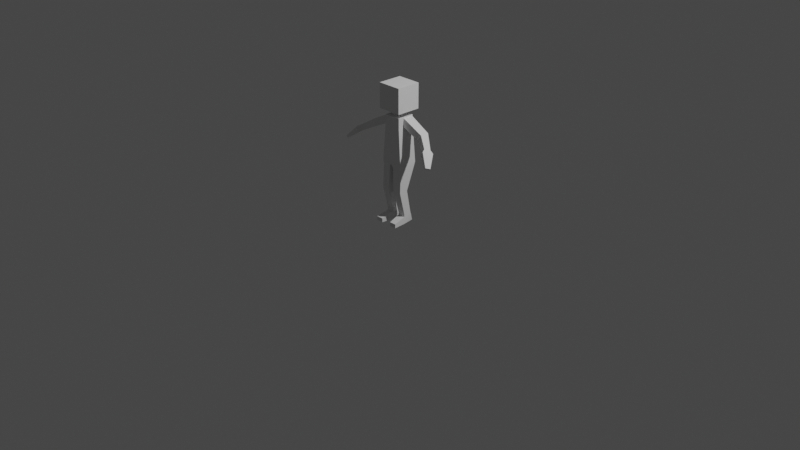 # Source: juggler.blend  (saved by Blender 2.82.7; exported with 4.5.12 LTS)
import bpy
from mathutils import Matrix  # noqa: F401  (used for matrix-valued properties, if any)

bpy.ops.wm.read_factory_settings(use_empty=True)
scene = bpy.context.scene
scene.name = 'Scene'

# ---- collections
col_collection = bpy.data.collections.new('Collection'); scene.collection.children.link(col_collection)

# ---- materials (node trees are filled in below, after node groups)
mat_default_effect = bpy.data.materials.new('Default-effect')
mat_default_effect.use_backface_culling = True
mat_default_effect.use_transparent_shadow = False

# ---- material node trees
mat_default_effect.use_nodes = True; mat_default_effect.node_tree.nodes.clear()
_N = mat_default_effect.node_tree.nodes; _L = mat_default_effect.node_tree.links
n0 = _N.new('ShaderNodeOutputMaterial'); n0.name = 'Material Output'; n0.location = (1250, 0)
n1 = _N.new('ShaderNodeBsdfPrincipled'); n1.name = 'Principled BSDF'; n1.location = (0, 0)
n1.distribution = 'GGX'
n1.subsurface_method = 'BURLEY'
n1.inputs[2].default_value = 1.0
n1.inputs[3].default_value = 1.45
n1.inputs[13].default_value = 0.0
n1.inputs[27].default_value = (0.0, 0.0, 0.0, 1.0)
n1.inputs[28].default_value = 1.0
n2 = _N.new('ShaderNodeEmission'); n2.name = 'Emission'; n2.location = (0, 1000)
n2.inputs[0].default_value = (0.0, 0.0, 0.0, 1.0)
n3 = _N.new('ShaderNodeAddShader'); n3.name = 'Add Shader'; n3.location = (500, 500)
_L.new(n2.outputs[0], n3.inputs[0])
_L.new(n1.outputs[0], n3.inputs[1])
_L.new(n3.outputs[0], n0.inputs[0])
n0.is_active_output = True

# ---- world
world_world = bpy.data.worlds.new('World'); scene.world = world_world
world_world.use_nodes = True; world_world.node_tree.nodes.clear()
_N = world_world.node_tree.nodes; _L = world_world.node_tree.links
n0 = _N.new('ShaderNodeOutputWorld'); n0.name = 'World Output'; n0.location = (300, 300)
n1 = _N.new('ShaderNodeBackground'); n1.name = 'Background'; n1.location = (10, 300)
n1.inputs[0].default_value = (0.05088, 0.05088, 0.05088, 1.0)
_L.new(n1.outputs[0], n0.inputs[0])
n0.is_active_output = True
world_world.color = (0.05088, 0.05088, 0.05088)
world_world.use_sun_shadow = False
world_world.sun_shadow_jitter_overblur = 0.0

# ---- cameras
cam_camera = bpy.data.cameras.new('Camera')
cam_camera.clip_end = 100.0
cam_camera.ortho_scale = 7.314

# ---- lights
light_light = bpy.data.lights.new('Light', 'POINT')
light_light.transmission_factor = 0.0
light_light.energy = 1000.0
light_light.shadow_soft_size = 0.1
light_light.shadow_maximum_resolution = 0.006
light_light.use_absolute_resolution = True

# ---- meshes
me_proxy = bpy.data.meshes.new('Proxy')
me_proxy.from_pydata([(-0.09163, 0.09163, 1.126), (-0.09163, -0.09163, 1.126), (-0.04203, -0.04203, 1.126), (0.09163, 0.09163, 1.126), (0.04203, 0.04203, 1.126), (0.04203, -0.04203, 1.126), (0.04203, -0.04203, 1.126), (0.04203, 0.04203, 1.126), (0.04203, 0.04203, 1.188), (-0.04203, -0.04203, 1.126), (-0.04203, -0.04203, 1.188), (-0.04203, 0.04203, 1.188), (0.1309, 0.1309, 1.45), (0.1309, -0.1309, 1.45), (0.1309, -0.1309, 1.188), (-0.1309, 0.1309, 1.45), (-0.1309, 0.1309, 1.188), (-0.1309, -0.1309, 1.188), (0.04203, 0.04203, 1.188), (0.1309, 0.1309, 1.188), (0.1309, -0.1309, 1.188), (-0.04203, -0.04203, 1.188), (-0.1309, -0.1309, 1.188), (-0.1309, 0.1309, 1.188), (0.1215, -0.1009, 0.641), (0.1215, 0.1009, 0.641), (0.09366, 0.09366, 1.019), (-0.09366, 0.09366, 1.019), (-0.1215, 0.1009, 0.641), (-0.1215, -0.1009, 0.641), (0.09163, 0.09163, 1.126), (0.09179, 0.08319, 1.117), (0.0935, 0.0849, 1.028), (0.09163, 0.09163, 1.126), (0.09163, -0.09163, 1.126), (0.09179, -0.02619, 1.117), (0.09163, -0.09163, 1.126), (0.09366, -0.09366, 1.019), (0.0935, -0.0279, 1.028), (-0.09163, 0.09163, 1.126), (-0.09179, 0.08319, 1.117), (-0.09179, -0.02619, 1.117), (-0.09163, 0.09163, 1.126), (-0.0935, 0.0849, 1.028), (-0.09366, -0.09366, 1.019), (-0.0935, -0.0279, 1.028), (-0.09163, -0.09163, 1.126), (-0.09179, -0.02619, 1.117), (0.09179, 0.08319, 1.117), (0.09179, -0.02619, 1.117), (0.3237, -0.01772, 1.002), (-0.09179, 0.08319, 1.117), (-0.3237, 0.07471, 1.002), (-0.3237, -0.01772, 1.002), (0.0935, 0.0849, 1.028), (0.2889, 0.07616, 0.9315), (0.2889, -0.01916, 0.9315), (0.4467, -0.03963, 0.8532), (0.4158, -0.09438, 0.8709), (-0.0935, 0.0849, 1.028), (-0.0935, -0.0279, 1.028), (-0.2889, -0.01916, 0.9315), (0.3237, 0.07471, 1.002), (0.2889, 0.07616, 0.9315), (0.0935, 0.0849, 1.028), (0.4757, -0.04046, 0.9047), (0.4467, -0.03963, 0.8532), (-0.4467, -0.03963, 0.8532), (-0.2889, 0.07616, 0.9315), (0.0935, -0.0279, 1.028), (0.2889, -0.01916, 0.9315), (0.3237, -0.01772, 1.002), (0.4458, -0.09356, 0.9219), (-0.3237, -0.01772, 1.002), (-0.2889, -0.01916, 0.9315), (-0.0935, -0.0279, 1.028), (-0.4458, -0.09356, 0.9219), (-0.4158, -0.09438, 0.8709), (-0.0935, 0.0849, 1.028), (-0.2889, 0.07616, 0.9315), (-0.3237, 0.07471, 1.002), (-0.4757, -0.04046, 0.9047), (0.4757, -0.04046, 0.9047), (0.3237, 0.07471, 1.002), (-0.4757, -0.04046, 0.9047), (-0.4458, -0.09356, 0.9219), (0.04203, -0.04203, 1.126), (0.0, -0.04203, 1.126), (0.0, -0.09163, 1.126), (-0.04203, -0.04203, 1.126), (-0.09163, -0.09163, 1.126), (0.0, 0.09163, 1.126), (0.0, 0.04203, 1.126), (0.04203, 0.04203, 1.126), (-0.09163, 0.09163, 1.126), (-0.04203, 0.04203, 1.126), (0.0, -0.04203, 1.188), (0.0, -0.04203, 1.126), (0.04203, -0.04203, 1.126), (-0.04203, -0.04203, 1.188), (-0.04203, -0.04203, 1.126), (0.0, 0.04203, 1.126), (0.0, 0.04203, 1.188), (0.04203, 0.04203, 1.188), (-0.04203, 0.04203, 1.126), (-0.04203, 0.04203, 1.188), (0.0, -0.1309, 1.45), (0.0, -0.1309, 1.188), (0.1309, -0.1309, 1.188), (-0.1309, -0.1309, 1.45), (-0.1309, -0.1309, 1.188), (0.0, 0.1309, 1.188), (0.0, 0.1309, 1.45), (0.1309, 0.1309, 1.45), (-0.1309, 0.1309, 1.188), (-0.1309, 0.1309, 1.45), (0.0, 0.1309, 1.45), (0.0, -0.1309, 1.45), (0.1309, -0.1309, 1.45), (-0.1309, 0.1309, 1.45), (-0.1309, -0.1309, 1.45), (0.0, -0.1309, 1.188), (0.0, -0.04203, 1.188), (0.04203, -0.04203, 1.188), (-0.1309, -0.1309, 1.188), (-0.04203, -0.04203, 1.188), (0.04203, 0.04203, 1.188), (0.0, 0.04203, 1.188), (0.0, 0.1309, 1.188), (-0.04203, 0.04203, 1.188), (-0.1309, 0.1309, 1.188), (0.0, 0.09366, 1.019), (0.0, 0.09163, 1.126), (0.09163, 0.09163, 1.126), (-0.09366, 0.09366, 1.019), (-0.09163, 0.09163, 1.126), (0.0, 0.1009, 0.641), (0.0, 0.09366, 1.019), (0.09366, 0.09366, 1.019), (-0.1215, 0.1009, 0.641), (-0.09366, 0.09366, 1.019), (0.09163, -0.09163, 1.126), (0.0, -0.09163, 1.126), (0.0, -0.09366, 1.019), (-0.09163, -0.09163, 1.126), (-0.09366, -0.09366, 1.019), (0.09366, -0.09366, 1.019), (0.0, -0.1149, 0.641), (-0.1215, -0.1009, 0.641), (0.1199, -0.09173, 0.6044), (0.1199, 0.09122, 0.6044), (0.1215, -0.1009, 0.641), (0.02042, -0.1035, 0.6044), (0.0, 0.1009, 0.641), (0.02042, 0.09122, 0.6044), (0.02042, -0.1035, 0.6044), (0.1215, 0.1009, 0.641), (0.1199, 0.09122, 0.6044), (0.02042, 0.09122, 0.6044), (0.0, 0.1009, 0.641), (0.0, -0.1149, 0.641), (-0.02042, -0.1035, 0.6044), (-0.1199, -0.09173, 0.6044), (-0.02042, -0.1035, 0.6044), (-0.1215, 0.1009, 0.641), (-0.1199, 0.09122, 0.6044), (-0.1215, 0.1009, 0.641), (0.0, 0.1009, 0.641), (-0.02042, 0.09122, 0.6044), (0.1228, -0.1038, 0.3537), (0.121, -0.007941, 0.3542), (0.1197, -0.04222, 0.1029), (0.116, 0.04436, 0.1034), (0.03517, -0.1127, 0.3537), (0.1228, -0.1038, 0.3537), (0.1199, -0.09173, 0.6044), (0.03788, -0.04312, 0.1023), (0.1197, -0.04222, 0.1029), (0.03333, -0.007941, 0.3542), (0.03517, -0.1127, 0.3537), (0.03941, 0.04171, 0.1025), (0.03788, -0.04312, 0.1023), (0.121, -0.007941, 0.3542), (0.03333, -0.007941, 0.3542), (0.116, 0.04436, 0.1034), (0.03941, 0.04171, 0.1025), (-0.03333, -0.007941, 0.3542), (-0.03517, -0.1127, 0.3537), (-0.03788, -0.04312, 0.1023), (-0.02042, 0.09122, 0.6044), (-0.03788, -0.04312, 0.1023), (-0.03517, -0.1127, 0.3537), (-0.1228, -0.1038, 0.3537), (-0.1197, -0.04222, 0.1029), (-0.1228, -0.1038, 0.3537), (-0.121, -0.007941, 0.3542), (-0.1199, -0.09173, 0.6044), (-0.116, 0.04436, 0.1034), (-0.121, -0.007941, 0.3542), (-0.03333, -0.007941, 0.3542), (-0.1199, 0.09122, 0.6044), (0.4458, -0.09356, 0.9219), (0.4662, -0.134, 0.9097), (0.4158, -0.09438, 0.8709), (0.4363, -0.1354, 0.8595), (0.4662, -0.134, 0.9097), (0.4876, -0.04427, 0.8299), (0.4363, -0.1354, 0.8595), (0.516, -0.04567, 0.8811), (-0.516, -0.04567, 0.8811), (-0.4662, -0.134, 0.9097), (-0.4467, -0.03963, 0.8532), (-0.4876, -0.04427, 0.8299), (-0.516, -0.04567, 0.8811), (-0.4158, -0.09438, 0.8709), (-0.4363, -0.1354, 0.8595), (-0.4662, -0.134, 0.9097), (0.5655, -0.195, 0.7936), (0.5895, -0.1524, 0.7799), (0.5484, -0.1925, 0.7745), (0.5655, -0.195, 0.7936), (0.5731, -0.1486, 0.7604), (0.4876, -0.04427, 0.8299), (0.5895, -0.1524, 0.7799), (0.5484, -0.1925, 0.7745), (0.5731, -0.1486, 0.7604), (0.5895, -0.1524, 0.7799), (-0.5895, -0.1524, 0.7799), (-0.5731, -0.1486, 0.7604), (-0.5895, -0.1524, 0.7799), (-0.5484, -0.1925, 0.7745), (-0.5731, -0.1486, 0.7604), (-0.4363, -0.1354, 0.8595), (-0.5655, -0.195, 0.7936), (-0.5895, -0.1524, 0.7799), (-0.5731, -0.1486, 0.7604), (-0.5484, -0.1925, 0.7745), (0.12, -0.04211, 0.07694), (0.03813, -0.04302, 0.07633), (0.03966, 0.05067, 0.07654), (0.03813, -0.04302, 0.07633), (0.1163, 0.05333, 0.07746), (0.03966, 0.05067, 0.07654), (-0.03941, 0.04171, 0.1025), (-0.03813, -0.04302, 0.07633), (-0.1197, -0.04222, 0.1029), (-0.12, -0.04211, 0.07694), (-0.03813, -0.04302, 0.07633), (-0.116, 0.04436, 0.1034), (-0.1163, 0.05333, 0.07746), (-0.12, -0.04211, 0.07694), (-0.03941, 0.04171, 0.1025), (-0.03966, 0.05067, 0.07654), (0.1163, 0.05333, 0.07746), (0.1207, -0.04178, 0.0), (0.06568, 0.08451, 0.0), (0.03889, -0.04269, 0.0), (0.1006, 0.08313, 0.0), (0.06568, 0.08451, 0.0), (0.1207, -0.04178, 0.0), (0.03889, -0.04269, 0.0), (0.06568, 0.08451, 0.0), (-0.03966, 0.05067, 0.07654), (-0.03889, -0.04269, 0.0), (-0.1006, 0.08313, 0.0), (-0.1207, -0.04178, 0.0), (-0.1163, 0.05333, 0.07746), (-0.06568, 0.08451, 0.0), (-0.1207, -0.04178, 0.0), (-0.1006, 0.08313, 0.0), (-0.06568, 0.08451, 0.0), (-0.1322, -0.1779, 0.0), (-0.1315, -0.1779, 0.04236), (0.1315, -0.1779, 0.04236), (0.1322, -0.1779, 0.0), (-0.03889, -0.04269, 0.0), (-0.05839, -0.1779, 0.0), (0.1322, -0.1779, 0.0), (0.05839, -0.1779, 0.0), (-0.05764, -0.1779, 0.04188), (0.05839, -0.1779, 0.0), (0.05764, -0.1779, 0.04188), (-0.12, -0.04211, 0.07694), (-0.1315, -0.1779, 0.04236), (-0.05764, -0.1779, 0.04188), (0.12, -0.04211, 0.07694), (0.03813, -0.04302, 0.07633), (0.05764, -0.1779, 0.04188), (0.05839, -0.1779, 0.0), (0.1322, -0.1779, 0.0), (0.1315, -0.1779, 0.04236), (-0.1315, -0.1779, 0.04236), (-0.1322, -0.1779, 0.0), (-0.05839, -0.1779, 0.0), (-0.04203, 0.04203, 1.126), (-0.09163, 0.09163, 1.126), (-0.04203, -0.04203, 1.126), (0.09163, -0.09163, 1.126), (0.09163, 0.09163, 1.126), (0.04203, -0.04203, 1.126), (0.04203, -0.04203, 1.188), (-0.04203, 0.04203, 1.126), (0.1309, 0.1309, 1.188), (-0.1309, -0.1309, 1.45), (0.04203, -0.04203, 1.188), (0.04203, 0.04203, 1.188), (0.1309, -0.1309, 1.188), (-0.04203, 0.04203, 1.188), (-0.04203, -0.04203, 1.188), (-0.1309, 0.1309, 1.188), (0.09179, 0.08319, 1.117), (0.09163, 0.09163, 1.126), (0.09179, -0.02619, 1.117), (0.09179, -0.02619, 1.117), (-0.09163, -0.09163, 1.126), (-0.09179, 0.08319, 1.117), (-0.09179, -0.02619, 1.117), (0.0935, -0.0279, 1.028), (0.09179, 0.08319, 1.117), (0.09179, -0.02619, 1.117), (-0.09179, -0.02619, 1.117), (-0.09179, 0.08319, 1.117), (0.09163, -0.09163, 1.126), (0.09163, 0.09163, 1.126), (0.04203, -0.04203, 1.188), (0.04203, 0.04203, 1.126), (0.1309, -0.1309, 1.45), (0.0, -0.1309, 1.45), (0.1309, -0.1309, 1.188), (-0.1309, -0.1309, 1.45), (0.0, -0.1309, 1.188), (0.1309, 0.1309, 1.188), (0.1309, 0.1309, 1.45), (0.1309, -0.1309, 1.188), (0.1309, 0.1309, 1.188), (0.09366, 0.09366, 1.019), (0.1215, 0.1009, 0.641), (0.1215, 0.1009, 0.641), (0.0, -0.1149, 0.641), (0.516, -0.04567, 0.8811), (-0.4876, -0.04427, 0.8299), (0.5484, -0.1925, 0.7745), (0.5731, -0.1486, 0.7604), (0.5655, -0.195, 0.7936), (0.5484, -0.1925, 0.7745), (0.5895, -0.1524, 0.7799), (-0.5655, -0.195, 0.7936), (-0.5484, -0.1925, 0.7745), (-0.5655, -0.195, 0.7936), (-0.5895, -0.1524, 0.7799), (-0.5484, -0.1925, 0.7745), (0.12, -0.04211, 0.07694), (0.1006, 0.08313, 0.0), (0.1006, 0.08313, 0.0), (-0.06568, 0.08451, 0.0), (-0.1006, 0.08313, 0.0), (-0.1322, -0.1779, 0.0), (-0.05839, -0.1779, 0.0), (-0.03813, -0.04302, 0.07633), (-0.12, -0.04211, 0.07694), (-0.05764, -0.1779, 0.04188), (0.1315, -0.1779, 0.04236), (0.12, -0.04211, 0.07694), (0.05764, -0.1779, 0.04188), (0.05764, -0.1779, 0.04188), (0.05839, -0.1779, 0.0), (0.1315, -0.1779, 0.04236), (-0.05764, -0.1779, 0.04188), (-0.1315, -0.1779, 0.04236), (-0.05839, -0.1779, 0.0)], [], [(0, 1, 2), (3, 4, 5), (6, 7, 8), (9, 10, 11), (12, 13, 14), (15, 16, 17), (18, 19, 20), (21, 22, 23), (24, 25, 26), (27, 28, 29), (30, 31, 32), (33, 34, 35), (36, 37, 38), (26, 32, 38), (39, 40, 41), (42, 27, 43), (27, 44, 45), (46, 47, 45), (48, 49, 50), (51, 52, 53), (54, 55, 56), (57, 58, 56), (59, 60, 61), (62, 63, 64), (65, 66, 63), (67, 68, 61), (69, 70, 71), (72, 71, 70), (73, 74, 75), (76, 77, 74), (78, 79, 80), (81, 80, 79), (82, 83, 50), (84, 85, 53), (86, 87, 88), (89, 90, 88), (91, 92, 93), (91, 94, 95), (96, 97, 98), (99, 100, 97), (101, 102, 103), (104, 105, 102), (106, 107, 108), (109, 110, 107), (111, 112, 113), (114, 115, 112), (116, 117, 118), (119, 120, 117), (121, 122, 123), (121, 124, 125), (126, 127, 128), (129, 130, 128), (131, 132, 133), (131, 134, 135), (136, 137, 138), (136, 139, 140), (141, 142, 143), (144, 145, 143), (146, 143, 147), (145, 148, 147), (24, 149, 150), (151, 147, 152), (153, 154, 155), (156, 157, 158), (159, 160, 161), (148, 162, 163), (29, 164, 165), (166, 167, 168), (149, 169, 170), (171, 172, 170), (173, 174, 175), (176, 177, 174), (178, 179, 155), (178, 180, 181), (157, 182, 183), (184, 185, 183), (186, 187, 188), (186, 189, 161), (190, 191, 192), (191, 163, 162), (193, 194, 195), (196, 165, 195), (197, 198, 199), (200, 168, 199), (82, 201, 202), (203, 204, 205), (57, 206, 207), (66, 65, 208), (84, 209, 210), (211, 212, 213), (67, 214, 215), (77, 76, 216), (202, 217, 218), (204, 219, 220), (207, 206, 221), (222, 208, 223), (224, 225, 226), (210, 209, 227), (212, 228, 229), (215, 230, 231), (232, 216, 233), (234, 235, 236), (172, 171, 237), (177, 176, 238), (180, 239, 240), (184, 241, 242), (243, 188, 244), (245, 246, 247), (248, 249, 250), (197, 251, 252), (253, 237, 254), (239, 255, 256), (241, 257, 258), (259, 260, 261), (262, 244, 263), (249, 264, 265), (266, 252, 267), (268, 269, 270), (265, 271, 272), (273, 274, 254), (268, 275, 276), (259, 277, 278), (263, 244, 279), (256, 280, 281), (282, 283, 284), (285, 286, 287), (288, 289, 290), (291, 292, 293), (294, 295, 296), (297, 298, 299), (300, 6, 8), (301, 9, 11), (302, 12, 14), (303, 15, 17), (304, 305, 306), (307, 308, 309), (37, 24, 26), (44, 27, 29), (26, 30, 32), (310, 311, 312), (313, 36, 38), (37, 26, 38), (314, 39, 41), (315, 42, 43), (43, 27, 45), (44, 46, 45), (83, 48, 50), (316, 51, 53), (317, 54, 56), (55, 57, 56), (68, 59, 61), (318, 62, 64), (62, 65, 63), (214, 67, 61), (319, 69, 71), (203, 72, 70), (320, 73, 75), (73, 76, 74), (321, 78, 80), (211, 81, 79), (201, 82, 50), (52, 84, 53), (322, 86, 88), (87, 89, 88), (323, 91, 93), (92, 91, 95), (324, 96, 98), (96, 99, 97), (325, 101, 103), (101, 104, 102), (326, 327, 328), (327, 329, 330), (331, 111, 113), (111, 114, 112), (332, 116, 118), (116, 119, 117), (333, 121, 123), (122, 121, 125), (334, 126, 128), (127, 129, 128), (335, 131, 133), (132, 131, 135), (336, 136, 138), (137, 136, 140), (146, 141, 143), (142, 144, 143), (151, 146, 147), (143, 145, 147), (337, 24, 150), (175, 151, 152), (338, 153, 155), (167, 156, 158), (189, 159, 161), (147, 148, 163), (196, 29, 165), (200, 166, 168), (150, 149, 170), (169, 171, 170), (152, 173, 175), (173, 176, 174), (154, 178, 155), (179, 178, 181), (158, 157, 183), (182, 184, 183), (243, 186, 188), (187, 186, 161), (245, 190, 192), (192, 191, 162), (248, 193, 195), (194, 196, 195), (251, 197, 199), (198, 200, 199), (339, 82, 202), (72, 203, 205), (58, 57, 207), (222, 66, 208), (85, 84, 210), (81, 211, 213), (340, 67, 215), (232, 77, 216), (339, 202, 218), (205, 204, 220), (341, 207, 221), (342, 222, 223), (343, 344, 345), (346, 210, 227), (213, 212, 229), (340, 215, 231), (347, 232, 233), (348, 349, 350), (253, 172, 237), (351, 177, 238), (181, 180, 240), (185, 184, 242), (262, 243, 244), (190, 245, 247), (193, 248, 250), (266, 197, 252), (352, 253, 254), (240, 239, 256), (242, 241, 258), (353, 259, 261), (354, 262, 263), (250, 249, 265), (355, 266, 267), (275, 268, 270), (250, 265, 272), (237, 273, 254), (356, 268, 276), (260, 259, 278), (357, 263, 279), (240, 256, 281), (358, 359, 360), (361, 362, 363), (364, 365, 366), (367, 368, 369)])
me_proxy.polygons.foreach_set('use_smooth', [0, 0, 0, 0, 0, 0, 0, 0, 1, 1, 0, 0, 1, 1, 0, 1, 1, 0, 1, 1, 1, 1, 1, 1, 1, 1, 1, 1, 1, 1, 1, 1, 1, 1, 0, 0, 0, 0, 0, 0, 0, 0, 0, 0, 0, 0, 0, 0, 0, 0, 0, 0, 0, 0, 1, 1, 1, 1, 1, 1, 1, 1, 1, 1, 1, 1, 1, 1, 1, 1, 1, 1, 1, 1, 1, 1, 1, 1, 1, 1, 1, 1, 1, 1, 1, 1, 1, 1, 1, 1, 1, 1, 1, 1, 1, 1, 0, 1, 1, 1, 1, 0, 1, 1, 1, 1, 1, 1, 1, 1, 1, 1, 1, 0, 1, 1, 1, 0, 1, 1, 0, 0, 1, 1, 0, 0, 0, 0, 0, 0, 0, 0, 0, 0, 0, 0, 1, 1, 1, 0, 0, 1, 0, 0, 1, 1, 1, 1, 1, 1, 1, 1, 1, 1, 1, 1, 1, 1, 1, 1, 1, 1, 0, 0, 0, 0, 0, 0, 0, 0, 0, 0, 0, 0, 0, 0, 0, 0, 0, 0, 0, 0, 1, 1, 1, 1, 1, 1, 1, 1, 1, 1, 1, 1, 1, 1, 1, 1, 1, 1, 1, 1, 1, 1, 1, 1, 1, 1, 1, 1, 1, 1, 1, 1, 1, 1, 1, 1, 1, 1, 1, 1, 1, 1, 1, 1, 1, 1, 1, 1, 1, 1, 1, 1, 1, 1, 1, 1, 1, 1, 1, 0, 1, 1, 1, 0, 1, 1, 0, 0, 1, 1, 0, 0, 0, 0])
me_proxy.materials.append(mat_default_effect)
me_proxy.use_remesh_fix_poles = True
me_proxy.use_remesh_preserve_attributes = False
me_proxy.use_mirror_vertex_groups = False
me_proxy.update()
me_proxy.normals_split_custom_set([tuple(v) for v in zip(*[iter([-8.197e-07, 0.0, 1.0, -8.197e-07, 0.0, 1.0, -8.197e-07, 0.0, 1.0, -3.574e-06, 0.0, 1.0, -3.574e-06, 0.0, 1.0, -3.574e-06, 0.0, 1.0, 1.0, 0.0, 0.0, 1.0, 0.0, 0.0, 1.0, 0.0, 0.0, -1.0, 0.0, 0.0, -1.0, 0.0, 0.0, -1.0, 0.0, 0.0, 1.0, 0.0, 0.0, 1.0, 0.0, 0.0, 1.0, 0.0, 0.0, -1.0, 0.0, 0.0, -1.0, 0.0, 0.0, -1.0, 0.0, 0.0, -2.561e-06, 0.0, -1.0, -2.561e-06, 0.0, -1.0, -2.561e-06, 0.0, -1.0, 0.0, 0.0, -1.0, 0.0, 0.0, -1.0, 0.0, 0.0, -1.0, 0.9998, 4.114e-06, 0.01926, 0.9998, 4.812e-06, 0.01955, 0.9989, 1.504e-06, 0.04662, -0.9989, 1.723e-06, 0.04662, -0.9998, -4.092e-06, 0.01955, -0.9998, -4.837e-06, 0.01926, 0.9998, -9.676e-06, 0.01905, 0.9998, -9.676e-06, 0.01905, 0.9998, -9.676e-06, 0.01905, 0.9998, 0.0, 0.01904, 0.9998, 0.0, 0.01904, 0.9998, 0.0, 0.01904, 0.9998, -9.146e-07, 0.01905, 0.9989, -4.14e-07, 0.04663, 0.9998, -2.487e-07, 0.01904, 0.9989, 1.504e-06, 0.04662, 0.9998, 2.986e-06, 0.01905, 0.9998, -2.487e-07, 0.01904, -0.9998, 0.0, 0.01904, -0.9998, 0.0, 0.01904, -0.9998, 0.0, 0.01904, -0.9998, 6.975e-06, 0.01905, -0.9989, 1.723e-06, 0.04662, -0.9998, 3.422e-06, 0.01905, -0.9989, 1.723e-06, 0.04662, -0.9989, -3.614e-07, 0.04663, -0.9998, -2.17e-07, 0.01904, -0.9998, 1.269e-06, 0.01905, -0.9998, 1.269e-06, 0.01905, -0.9998, 1.269e-06, 0.01905, 0.4467, 0.0, 0.8947, 0.4467, 0.0, 0.8947, 0.4981, -0.002663, 0.8671, -0.4467, 0.0, 0.8947, -0.4823, 0.0, 0.876, -0.4981, -0.002663, 0.8671, -0.4426, 0.0, -0.8967, -0.4433, 0.0, -0.8964, -0.4441, -0.003786, -0.896, -0.4737, -0.0134, -0.8806, -0.4736, -0.01856, -0.8805, -0.4441, -0.003786, -0.896, 0.4426, 0.0, -0.8967, 0.4426, 0.0, -0.8967, 0.4441, -0.003786, -0.896, 0.272, 0.9557, -0.1128, 0.2762, 0.9535, -0.1208, 0.04604, 0.9988, 0.01633, 0.3066, 0.9394, -0.1533, 0.3039, 0.9404, -0.1525, 0.2762, 0.9535, -0.1208, 0.4737, -0.0134, -0.8806, 0.4433, 0.0, -0.8964, 0.4441, -0.003786, -0.896, 0.04604, -0.9988, 0.01633, -0.1867, -0.9755, 0.1165, -0.1786, -0.9776, 0.1115, -0.5904, -0.7256, 0.3535, -0.1786, -0.9776, 0.1115, -0.1867, -0.9755, 0.1165, 0.1786, -0.9776, 0.1115, 0.1867, -0.9755, 0.1165, -0.04604, -0.9988, 0.01633, 0.5904, -0.7256, 0.3535, 0.59, -0.7218, 0.3618, 0.1867, -0.9755, 0.1165, -0.04604, 0.9988, 0.01633, -0.2762, 0.9535, -0.1208, -0.272, 0.9557, -0.1128, -0.3066, 0.9394, -0.1533, -0.272, 0.9557, -0.1128, -0.2762, 0.9535, -0.1208, 0.5186, -0.01145, 0.8549, 0.4823, 0.0, 0.876, 0.4981, -0.002663, 0.8671, -0.5186, -0.01145, 0.8549, -0.5187, -0.01518, 0.8548, -0.4981, -0.002663, 0.8671, 0.0, 0.0, 1.0, 0.0, 0.0, 1.0, 0.0, 0.0, 1.0, 0.0, 0.0, 1.0, 0.0, 0.0, 1.0, 0.0, 0.0, 1.0, 0.0, 0.0, 1.0, 0.0, 0.0, 1.0, 0.0, 0.0, 1.0, 0.0, 0.0, 1.0, 0.0, 0.0, 1.0, 0.0, 0.0, 1.0, 0.0, -1.0, 0.0, 0.0, -1.0, 0.0, 0.0, -1.0, 0.0, 0.0, -1.0, 0.0, 0.0, -1.0, 0.0, 0.0, -1.0, 0.0, 0.0, 1.0, 0.0, 0.0, 1.0, 0.0, 0.0, 1.0, 0.0, 0.0, 1.0, 0.0, 0.0, 1.0, 0.0, 0.0, 1.0, 0.0, 0.0, -1.0, 0.0, 0.0, -1.0, 0.0, 0.0, -1.0, 0.0, 0.0, -1.0, 0.0, 0.0, -1.0, 0.0, 0.0, -1.0, 0.0, 0.0, 1.0, 4.347e-07, 0.0, 1.0, 4.347e-07, 0.0, 1.0, 4.347e-07, 0.0, 1.0, 4.347e-07, 0.0, 1.0, 4.347e-07, 0.0, 1.0, 4.347e-07, 0.0, 0.0, 1.0, 0.0, 0.0, 1.0, 0.0, 0.0, 1.0, 0.0, 0.0, 1.0, 0.0, 0.0, 1.0, 0.0, 0.0, 1.0, 0.0, 0.0, -1.0, 0.0, 0.0, -1.0, 0.0, 0.0, -1.0, 0.0, 0.0, -1.0, 0.0, 0.0, -1.0, 0.0, 0.0, -1.0, 0.0, 0.0, -1.0, 0.0, 0.0, -1.0, 0.0, 0.0, -1.0, 0.0, 0.0, -1.0, 0.0, 0.0, -1.0, 0.0, 0.0, -1.0, 0.0, 0.9998, 0.01905, 0.0, 0.9998, 0.01905, 0.0, 0.9998, 0.01905, 0.0, 0.9998, 0.01905, 0.0, 0.9998, 0.01905, 0.0, 0.9998, 0.01905, 5.378e-06, 0.9956, -0.09318, 0.0, 0.9998, 0.01905, 0.0, 0.9998, 0.01905, 5.378e-06, 0.9956, -0.09318, 4.895e-06, 0.9927, -0.1205, 0.0, 0.9998, 0.01905, 0.0, -0.9998, 0.01905, 0.0, -0.9998, 0.01905, 0.0, -0.9993, 0.03752, 0.0, -0.9998, 0.01905, -0.01138, -0.9993, 0.03524, 0.0, -0.9993, 0.03752, 0.01138, -0.9993, 0.03524, 0.0, -0.9993, 0.03752, -8.672e-09, -0.997, -0.07779, -0.01138, -0.9993, 0.03524, -0.1148, -0.9871, -0.1118, -8.672e-09, -0.997, -0.07779, 0.9998, 3.988e-06, 0.01926, 0.9998, 0.002062, -0.0207, 0.9997, 0.0, -0.02511, 0.1148, -0.9871, -0.1118, -8.672e-09, -0.997, -0.07779, 0.1151, -0.9859, -0.1218, -0.8732, 0.0, -0.4874, -0.9469, 0.0, -0.3214, -0.9563, -0.002056, -0.2922, 4.779e-06, 0.9927, -0.1205, 0.0, 0.9502, -0.3115, 0.0, 0.9528, -0.3036, 0.8732, 0.0, -0.4874, 0.8732, 0.0, -0.4874, 0.9563, -0.002056, -0.2922, -0.1148, -0.9871, -0.1118, -0.115, -0.9881, -0.1019, -0.1151, -0.9859, -0.1218, -0.9998, 2.935e-06, 0.01926, -0.9998, -4.081e-06, 0.01955, -0.9997, 0.0, -0.02511, 2.383e-07, 0.9927, -0.1205, -8.635e-06, 0.9956, -0.09318, 0.0, 0.9528, -0.3036, 0.9998, 0.002062, -0.0207, 0.9998, 0.01912, 0.002112, 0.9998, 0.01773, 0.0004732, 0.9992, 0.04038, -0.000903, 0.9991, 0.04104, 0.00764, 0.9998, 0.01773, 0.0004732, 0.1026, -0.9891, -0.1052, 0.09223, -0.9899, -0.1076, 0.115, -0.9881, -0.1019, 0.02089, -0.9919, -0.1254, 0.01191, -0.9924, -0.1228, 0.09223, -0.9899, -0.1076, -0.9993, -0.01069, -0.0371, -0.9991, -0.0173, -0.03853, -0.9563, -0.002056, -0.2922, -0.9993, -0.01069, -0.0371, -0.9998, 0.01713, -0.01149, -0.9998, 0.01372, -0.01492, 0.0, 0.9502, -0.3115, 0.0, 0.9962, -0.08721, -0.003451, 0.9956, -0.09355, -0.03272, 0.9649, 0.2606, -0.03652, 0.9652, 0.2591, -0.003451, 0.9956, -0.09355, 0.9993, -0.01069, -0.0371, 0.9991, -0.0173, -0.03853, 0.9998, 0.01372, -0.01492, 0.9993, -0.01069, -0.0371, 0.9469, 0.0, -0.3214, 0.9563, -0.002056, -0.2922, -0.02089, -0.9919, -0.1254, -0.1026, -0.9891, -0.1052, -0.09223, -0.9899, -0.1076, -0.1026, -0.9891, -0.1052, -0.1151, -0.9859, -0.1218, -0.115, -0.9881, -0.1019, -0.9992, 0.04038, -0.000903, -0.9998, 0.01912, 0.002112, -0.9998, 0.01773, 0.0004732, -0.9998, 0.002062, -0.0207, -0.9997, 0.0, -0.02511, -0.9998, 0.01773, 0.0004732, 0.03272, 0.9649, 0.2606, 0.0, 0.9962, -0.08721, 0.003451, 0.9956, -0.09355, 0.0, 0.9502, -0.3115, 0.0, 0.9528, -0.3036, 0.003451, 0.9956, -0.09355, 0.5186, -0.01145, 0.8549, 0.5187, -0.01518, 0.8548, 0.6229, -0.09935, 0.776, -0.59, -0.7218, 0.3618, -0.5513, -0.7586, 0.3473, -0.5833, -0.7262, 0.3638, -0.4737, -0.0134, -0.8806, -0.5437, 0.03451, -0.8386, -0.5437, 0.03449, -0.8386, 0.3039, 0.9404, -0.1525, 0.3066, 0.9394, -0.1533, 0.3447, 0.9232, -0.17, -0.5186, -0.01145, 0.8549, -0.6229, -0.09939, 0.776, -0.6229, -0.09935, 0.776, -0.3039, 0.9404, -0.1525, -0.3839, 0.9035, -0.1907, -0.3447, 0.9232, -0.17, 0.4737, -0.0134, -0.8806, 0.4736, -0.01856, -0.8805, 0.5437, 0.03449, -0.8386, 0.59, -0.7218, 0.3618, 0.5904, -0.7256, 0.3535, 0.5833, -0.7262, 0.3638, 0.6229, -0.09935, 0.776, 0.7022, -0.1715, 0.691, 0.7022, -0.1715, 0.691, -0.5513, -0.7586, 0.3473, -0.3353, -0.9251, 0.1784, -0.3312, -0.925, 0.1863, -0.5437, 0.03449, -0.8386, -0.5437, 0.03451, -0.8386, -0.5812, 0.06451, -0.8112, 0.3839, 0.9035, -0.1907, 0.3447, 0.9232, -0.17, 0.5969, 0.7231, -0.3476, 0.5962, -0.5307, -0.6024, 0.5962, -0.5307, -0.6024, 0.5962, -0.5307, -0.6024, -0.6229, -0.09935, 0.776, -0.6229, -0.09939, 0.776, -0.7022, -0.1715, 0.691, -0.3839, 0.9035, -0.1907, -0.5927, 0.7228, -0.3555, -0.5969, 0.7231, -0.3476, 0.5437, 0.03449, -0.8386, 0.5812, 0.06452, -0.8112, 0.5812, 0.06451, -0.8112, 0.5513, -0.7586, 0.3473, 0.5833, -0.7262, 0.3638, 0.3312, -0.925, 0.1863, -0.5962, -0.5307, -0.6024, -0.5962, -0.5307, -0.6024, -0.5962, -0.5307, -0.6024, 0.9991, 0.04104, 0.00764, 0.9992, 0.04038, -0.000903, 0.9985, 0.05286, 0.0108, 0.01191, -0.9924, -0.1228, 0.02089, -0.9919, -0.1254, 0.0111, -0.9999, -0.004067, -0.9998, 0.01713, -0.01149, -0.9907, 0.09195, -0.09998, -0.9995, -0.02988, -0.009528, -0.03272, 0.9649, 0.2606, -0.02765, 0.9353, 0.3528, -0.03659, 0.9337, 0.3561, 0.9998, 0.01713, -0.01149, 0.9998, 0.01372, -0.01492, 0.9995, -0.02988, -0.009528, -0.01191, -0.9924, -0.1228, -0.0111, -0.9999, -0.004066, -0.0111, -0.9999, -0.004067, -0.9991, 0.04104, 0.00764, -0.9953, 0.08638, -0.04337, -0.9985, 0.05286, 0.0108, 0.03272, 0.9649, 0.2606, 0.03652, 0.9652, 0.2591, 0.03659, 0.9337, 0.3561, 0.9953, 0.08638, -0.04337, 0.9985, 0.05286, 0.0108, 0.996, 0.08674, -0.02147, -0.9907, 0.09195, -0.09998, -0.9512, 0.2004, -0.2348, -0.9979, -0.02055, -0.0621, -0.02765, 0.9353, 0.3528, 0.03695, 0.9351, 0.3524, 0.003484, 0.9284, 0.3715, 0.0, 0.0, -1.0, 0.0, 0.0, -1.0, 0.0, 0.0, -1.0, 0.9907, 0.09195, -0.09998, 0.9995, -0.02988, -0.009528, 0.9979, -0.02055, -0.0621, -0.9953, 0.08638, -0.04337, -0.9781, 0.1573, -0.1366, -0.996, 0.08674, -0.02147, 0.02765, 0.9353, 0.3528, 0.03659, 0.9337, 0.3561, -0.003484, 0.9284, 0.3715, 0.0, 0.0, -1.0, 0.0, 0.0, -1.0, 0.0, 0.0, -1.0, -0.996, 0.08674, -0.02147, -0.9963, 0.08417, 0.0175, -0.9964, 0.08348, 0.01526, 0.9964, 0.08348, 0.01526, 0.9963, 0.08417, 0.0175, 0.996, 0.08674, -0.02147, 0.0, 0.0, -1.0, 0.0, 0.0, -1.0, 0.0, 0.0, -1.0, 0.0, 0.0, -1.0, 0.0, 0.0, -1.0, 0.0, 0.0, -1.0, 0.9979, -0.02055, -0.0621, 0.9995, -0.02988, -0.009528, 0.9897, -0.1421, -0.0154, -0.9979, -0.02055, -0.0621, -0.9896, -0.1427, -0.01757, -0.9897, -0.1421, -0.0154, 0.006237, -0.2473, 0.9689, 0.006237, -0.2473, 0.9689, 0.006237, -0.2473, 0.9689, -0.004492, -0.2481, 0.9687, -0.004492, -0.2481, 0.9687, -0.004492, -0.2481, 0.9687, 0.0, -1.0, 5.582e-08, 0.0, -1.0, 5.582e-08, 0.0, -1.0, 5.582e-08, 0.0, -1.0, 0.0, 0.0, -1.0, 0.0, 0.0, -1.0, 0.0, 0.0, 0.0, 1.0, 0.0, 0.0, 1.0, 0.0, 0.0, 1.0, 0.0, 0.0, 1.0, 0.0, 0.0, 1.0, 0.0, 0.0, 1.0, 1.0, 0.0, 0.0, 1.0, 0.0, 0.0, 1.0, 0.0, 0.0, -1.0, 0.0, 0.0, -1.0, 0.0, 0.0, -1.0, 0.0, 0.0, 1.0, 0.0, 0.0, 1.0, 0.0, 0.0, 1.0, 0.0, 0.0, -1.0, 0.0, 0.0, -1.0, 0.0, 0.0, -1.0, 0.0, 0.0, 3.989e-06, 0.0, -1.0, 3.989e-06, 0.0, -1.0, 3.989e-06, 0.0, -1.0, 0.0, 0.0, -1.0, 0.0, 0.0, -1.0, 0.0, 0.0, -1.0, 0.9989, -4.14e-07, 0.04663, 0.9998, 4.114e-06, 0.01926, 0.9989, 1.504e-06, 0.04662, -0.9989, -3.614e-07, 0.04663, -0.9989, 1.723e-06, 0.04662, -0.9998, -4.837e-06, 0.01926, 0.9989, 1.504e-06, 0.04662, 0.9998, 6.087e-06, 0.01905, 0.9998, 2.986e-06, 0.01905, 0.9998, 0.0, 0.01904, 0.9998, 0.0, 0.01904, 0.9998, 0.0, 0.01904, 0.9998, 1.269e-06, 0.01905, 0.9998, 1.269e-06, 0.01905, 0.9998, 1.269e-06, 0.01905, 0.9989, -4.14e-07, 0.04663, 0.9989, 1.504e-06, 0.04662, 0.9998, -2.487e-07, 0.01904, -0.9998, 0.0, 0.01904, -0.9998, 0.0, 0.01904, -0.9998, 0.0, 0.01904, -0.9998, -9.676e-06, 0.01905, -0.9998, -9.676e-06, 0.01905, -0.9998, -9.676e-06, 0.01905, -0.9998, 3.422e-06, 0.01905, -0.9989, 1.723e-06, 0.04662, -0.9998, -2.17e-07, 0.01904, -0.9989, -3.614e-07, 0.04663, -0.9998, -7.982e-07, 0.01905, -0.9998, -2.17e-07, 0.01904, 0.4823, 0.0, 0.876, 0.4467, 0.0, 0.8947, 0.4981, -0.002663, 0.8671, -0.4467, 0.0, 0.8947, -0.4467, 0.0, 0.8947, -0.4981, -0.002663, 0.8671, -0.4426, 0.0, -0.8967, -0.4426, 0.0, -0.8967, -0.4441, -0.003786, -0.896, -0.4433, 0.0, -0.8964, -0.4737, -0.0134, -0.8806, -0.4441, -0.003786, -0.896, 0.4433, 0.0, -0.8964, 0.4426, 0.0, -0.8967, 0.4441, -0.003786, -0.896, 0.04645, 0.9987, 0.01991, 0.272, 0.9557, -0.1128, 0.04604, 0.9988, 0.01633, 0.272, 0.9557, -0.1128, 0.3066, 0.9394, -0.1533, 0.2762, 0.9535, -0.1208, 0.4736, -0.01856, -0.8805, 0.4737, -0.0134, -0.8806, 0.4441, -0.003786, -0.896, 0.04645, -0.9987, 0.01991, 0.04604, -0.9988, 0.01633, -0.1786, -0.9776, 0.1115, -0.59, -0.7218, 0.3618, -0.5904, -0.7256, 0.3535, -0.1867, -0.9755, 0.1165, -0.04645, -0.9987, 0.01991, 0.1786, -0.9776, 0.1115, -0.04604, -0.9988, 0.01633, 0.1786, -0.9776, 0.1115, 0.5904, -0.7256, 0.3535, 0.1867, -0.9755, 0.1165, -0.04645, 0.9987, 0.01991, -0.04604, 0.9988, 0.01633, -0.272, 0.9557, -0.1128, -0.3039, 0.9404, -0.1525, -0.3066, 0.9394, -0.1533, -0.2762, 0.9535, -0.1208, 0.5187, -0.01518, 0.8548, 0.5186, -0.01145, 0.8549, 0.4981, -0.002663, 0.8671, -0.4823, 0.0, 0.876, -0.5186, -0.01145, 0.8549, -0.4981, -0.002663, 0.8671, 0.0, 0.0, 1.0, 0.0, 0.0, 1.0, 0.0, 0.0, 1.0, 0.0, 0.0, 1.0, 0.0, 0.0, 1.0, 0.0, 0.0, 1.0, 0.0, 0.0, 1.0, 0.0, 0.0, 1.0, 0.0, 0.0, 1.0, 0.0, 0.0, 1.0, 0.0, 0.0, 1.0, 0.0, 0.0, 1.0, 0.0, -1.0, 0.0, 0.0, -1.0, 0.0, 0.0, -1.0, 0.0, 0.0, -1.0, 0.0, 0.0, -1.0, 0.0, 0.0, -1.0, 0.0, 0.0, 1.0, 0.0, 0.0, 1.0, 0.0, 0.0, 1.0, 0.0, 0.0, 1.0, 0.0, 0.0, 1.0, 0.0, 0.0, 1.0, 0.0, 0.0, -1.0, 0.0, 0.0, -1.0, 0.0, 0.0, -1.0, 0.0, 0.0, -1.0, 0.0, 0.0, -1.0, 0.0, 0.0, -1.0, 0.0, 0.0, 1.0, 3.26e-07, 0.0, 1.0, 3.26e-07, 0.0, 1.0, 3.26e-07, 0.0, 1.0, 3.26e-07, 0.0, 1.0, 3.26e-07, 0.0, 1.0, 3.26e-07, 0.0, 0.0, 1.0, 0.0, 0.0, 1.0, 0.0, 0.0, 1.0, 0.0, 0.0, 1.0, 0.0, 0.0, 1.0, 0.0, 0.0, 1.0, 0.0, 0.0, -1.0, 0.0, 0.0, -1.0, 0.0, 0.0, -1.0, 0.0, 0.0, -1.0, 0.0, 0.0, -1.0, 0.0, 0.0, -1.0, 0.0, 0.0, -1.0, 0.0, 0.0, -1.0, 0.0, 0.0, -1.0, 0.0, 0.0, -1.0, 0.0, 0.0, -1.0, 0.0, 0.0, -1.0, 0.0, 0.9998, 0.01905, 0.0, 0.9998, 0.01905, 0.0, 0.9998, 0.01905, 0.0, 0.9998, 0.01905, 0.0, 0.9998, 0.01905, 0.0, 0.9998, 0.01905, -1.111e-05, 0.9927, -0.1205, 5.378e-06, 0.9956, -0.09318, 0.0, 0.9998, 0.01905, 0.0, 0.9998, 0.01905, 5.378e-06, 0.9956, -0.09318, 0.0, 0.9998, 0.01905, 0.01138, -0.9993, 0.03524, 0.0, -0.9998, 0.01905, 0.0, -0.9993, 0.03752, 0.0, -0.9998, 0.01905, 0.0, -0.9998, 0.01905, 0.0, -0.9993, 0.03752, 0.1148, -0.9871, -0.1118, 0.01138, -0.9993, 0.03524, -8.672e-09, -0.997, -0.07779, 0.0, -0.9993, 0.03752, -0.01138, -0.9993, 0.03524, -8.672e-09, -0.997, -0.07779, 0.9998, -2.705e-06, 0.01955, 0.9998, 3.988e-06, 0.01926, 0.9997, 0.0, -0.02511, 0.115, -0.9881, -0.1019, 0.1148, -0.9871, -0.1118, 0.1151, -0.9859, -0.1218, -0.8732, 0.0, -0.4874, -0.8732, 0.0, -0.4874, -0.9563, -0.002056, -0.2922, 4.287e-06, 0.9956, -0.09318, 4.779e-06, 0.9927, -0.1205, 0.0, 0.9528, -0.3036, 0.9469, 0.0, -0.3214, 0.8732, 0.0, -0.4874, 0.9563, -0.002056, -0.2922, -8.672e-09, -0.997, -0.07779, -0.1148, -0.9871, -0.1118, -0.1151, -0.9859, -0.1218, -0.9998, 0.002062, -0.0207, -0.9998, 2.935e-06, 0.01926, -0.9997, 0.0, -0.02511, 0.0, 0.9502, -0.3115, 2.383e-07, 0.9927, -0.1205, 0.0, 0.9528, -0.3036, 0.9997, 0.0, -0.02511, 0.9998, 0.002062, -0.0207, 0.9998, 0.01773, 0.0004732, 0.9998, 0.01912, 0.002112, 0.9992, 0.04038, -0.000903, 0.9998, 0.01773, 0.0004732, 0.1151, -0.9859, -0.1218, 0.1026, -0.9891, -0.1052, 0.115, -0.9881, -0.1019, 0.1026, -0.9891, -0.1052, 0.02089, -0.9919, -0.1254, 0.09223, -0.9899, -0.1076, -0.9469, 0.0, -0.3214, -0.9993, -0.01069, -0.0371, -0.9563, -0.002056, -0.2922, -0.9991, -0.0173, -0.03853, -0.9993, -0.01069, -0.0371, -0.9998, 0.01372, -0.01492, 0.0, 0.9528, -0.3036, 0.0, 0.9502, -0.3115, -0.003451, 0.9956, -0.09355, 0.0, 0.9962, -0.08721, -0.03272, 0.9649, 0.2606, -0.003451, 0.9956, -0.09355, 0.9998, 0.01713, -0.01149, 0.9993, -0.01069, -0.0371, 0.9998, 0.01372, -0.01492, 0.9991, -0.0173, -0.03853, 0.9993, -0.01069, -0.0371, 0.9563, -0.002056, -0.2922, -0.01191, -0.9924, -0.1228, -0.02089, -0.9919, -0.1254, -0.09223, -0.9899, -0.1076, -0.09223, -0.9899, -0.1076, -0.1026, -0.9891, -0.1052, -0.115, -0.9881, -0.1019, -0.9991, 0.04104, 0.00764, -0.9992, 0.04038, -0.000903, -0.9998, 0.01773, 0.0004732, -0.9998, 0.01912, 0.002112, -0.9998, 0.002062, -0.0207, -0.9998, 0.01773, 0.0004732, 0.03652, 0.9652, 0.2591, 0.03272, 0.9649, 0.2606, 0.003451, 0.9956, -0.09355, 0.0, 0.9962, -0.08721, 0.0, 0.9502, -0.3115, 0.003451, 0.9956, -0.09355, 0.6229, -0.09939, 0.7759, 0.5186, -0.01145, 0.8549, 0.6229, -0.09935, 0.776, -0.5904, -0.7256, 0.3535, -0.59, -0.7218, 0.3618, -0.5833, -0.7262, 0.3638, -0.4736, -0.01856, -0.8805, -0.4737, -0.0134, -0.8806, -0.5437, 0.03449, -0.8386, 0.3839, 0.9035, -0.1907, 0.3039, 0.9404, -0.1525, 0.3447, 0.9232, -0.17, -0.5187, -0.01518, 0.8548, -0.5186, -0.01145, 0.8549, -0.6229, -0.09935, 0.776, -0.3066, 0.9394, -0.1533, -0.3039, 0.9404, -0.1525, -0.3447, 0.9232, -0.17, 0.5437, 0.03451, -0.8386, 0.4737, -0.0134, -0.8806, 0.5437, 0.03449, -0.8386, 0.5513, -0.7586, 0.3473, 0.59, -0.7218, 0.3618, 0.5833, -0.7262, 0.3638, 0.6229, -0.09939, 0.7759, 0.6229, -0.09935, 0.776, 0.7022, -0.1715, 0.691, -0.5833, -0.7262, 0.3638, -0.5513, -0.7586, 0.3473, -0.3312, -0.925, 0.1863, -0.5812, 0.06452, -0.8112, -0.5437, 0.03449, -0.8386, -0.5812, 0.06451, -0.8112, 0.5927, 0.7228, -0.3555, 0.3839, 0.9035, -0.1907, 0.5969, 0.7231, -0.3476, 0.5962, -0.5307, -0.6024, 0.5962, -0.5307, -0.6024, 0.5962, -0.5307, -0.6024, -0.7022, -0.1715, 0.691, -0.6229, -0.09935, 0.776, -0.7022, -0.1715, 0.691, -0.3447, 0.9232, -0.17, -0.3839, 0.9035, -0.1907, -0.5969, 0.7231, -0.3476, 0.5437, 0.03451, -0.8386, 0.5437, 0.03449, -0.8386, 0.5812, 0.06451, -0.8112, 0.3353, -0.9251, 0.1784, 0.5513, -0.7586, 0.3473, 0.3312, -0.925, 0.1863, -0.5962, -0.5307, -0.6024, -0.5962, -0.5307, -0.6024, -0.5962, -0.5307, -0.6024, 0.9953, 0.08638, -0.04337, 0.9991, 0.04104, 0.00764, 0.9985, 0.05286, 0.0108, 0.0111, -0.9999, -0.004066, 0.01191, -0.9924, -0.1228, 0.0111, -0.9999, -0.004067, -0.9998, 0.01372, -0.01492, -0.9998, 0.01713, -0.01149, -0.9995, -0.02988, -0.009528, -0.03652, 0.9652, 0.2591, -0.03272, 0.9649, 0.2606, -0.03659, 0.9337, 0.3561, 0.9907, 0.09195, -0.09998, 0.9998, 0.01713, -0.01149, 0.9995, -0.02988, -0.009528, -0.02089, -0.9919, -0.1254, -0.01191, -0.9924, -0.1228, -0.0111, -0.9999, -0.004067, -0.9992, 0.04038, -0.000903, -0.9991, 0.04104, 0.00764, -0.9985, 0.05286, 0.0108, 0.02765, 0.9353, 0.3528, 0.03272, 0.9649, 0.2606, 0.03659, 0.9337, 0.3561, 0.9781, 0.1573, -0.1366, 0.9953, 0.08638, -0.04337, 0.996, 0.08674, -0.02147, -0.9995, -0.02988, -0.009528, -0.9907, 0.09195, -0.09998, -0.9979, -0.02055, -0.0621, -0.03659, 0.9337, 0.3561, -0.02765, 0.9353, 0.3528, 0.003484, 0.9284, 0.3715, 0.0, 0.0, -1.0, 0.0, 0.0, -1.0, 0.0, 0.0, -1.0, 0.9512, 0.2004, -0.2348, 0.9907, 0.09195, -0.09998, 0.9979, -0.02055, -0.0621, -0.9985, 0.05286, 0.0108, -0.9953, 0.08638, -0.04337, -0.996, 0.08674, -0.02147, -0.03695, 0.9351, 0.3524, 0.02765, 0.9353, 0.3528, -0.003484, 0.9284, 0.3715, 0.0, 0.0, -1.0, 0.0, 0.0, -1.0, 0.0, 0.0, -1.0, -0.9985, 0.05286, 0.0108, -0.996, 0.08674, -0.02147, -0.9964, 0.08348, 0.01526, 0.9985, 0.05286, 0.0108, 0.9964, 0.08348, 0.01526, 0.996, 0.08674, -0.02147, 0.0, 0.0, -1.0, 0.0, 0.0, -1.0, 0.0, 0.0, -1.0, 0.0, 0.0, -1.0, 0.0, 0.0, -1.0, 0.0, 0.0, -1.0, 0.9896, -0.1427, -0.01757, 0.9979, -0.02055, -0.0621, 0.9897, -0.1421, -0.0154, -0.9995, -0.02988, -0.009528, -0.9979, -0.02055, -0.0621, -0.9897, -0.1421, -0.0154, 0.004492, -0.2481, 0.9687, 0.004492, -0.2481, 0.9687, 0.004492, -0.2481, 0.9687, -0.006237, -0.2473, 0.9689, -0.006237, -0.2473, 0.9689, -0.006237, -0.2473, 0.9689, 0.0, -1.0, 0.0, 0.0, -1.0, 0.0, 0.0, -1.0, 0.0, 0.0, -1.0, 0.0, 0.0, -1.0, 0.0, 0.0, -1.0, 0.0])] * 3)])
arm_armature = bpy.data.armatures.new('Armature')  # bones are not reproduced

# ---- objects
ob_light = bpy.data.objects.new('Light', light_light)
ob_camera = bpy.data.objects.new('Camera', cam_camera)
ob_node = bpy.data.objects.new('Node', None)
ob_node_001 = bpy.data.objects.new('Node.001', None)
ob_armature = bpy.data.objects.new('Armature', arm_armature)
ob_proxy = bpy.data.objects.new('Proxy', me_proxy)

# ---- transforms, parenting, visibility, modifiers, constraints
ob_light.location = (4.076, 1.005, 5.904)
ob_light.rotation_euler = (0.6503, 0.05522, 1.866)
ob_light.lock_rotations_4d = False
ob_light.empty_display_type = 'ARROWS'
ob_light.color = (0.0, 0.0, 0.0, 0.0)
ob_light.lineart.crease_threshold = 0.0
ob_camera.location = (7.359, -6.926, 4.958)
ob_camera.rotation_euler = (1.109, 0.0, 0.8149)
ob_camera.lock_rotations_4d = False
ob_camera.empty_display_type = 'ARROWS'
ob_camera.color = (0.0, 0.0, 0.0, 0.0)
ob_camera.display_type = 'WIRE'
ob_camera.lineart.crease_threshold = 0.0
ob_node.location = (0.0, 0.0, 0.0)
ob_node.rotation_mode = 'QUATERNION'
ob_node.rotation_quaternion = (1.0, 0.0, 0.0, 0.0)
ob_node.scale = (1.0, 1.0, 1.0)
ob_node.lineart.crease_threshold = 0.0
ob_node_001.parent = ob_node
ob_node_001.location = (0.0, 0.0, 0.0)
ob_node_001.rotation_mode = 'QUATERNION'
ob_node_001.rotation_quaternion = (1.0, 0.0, 0.0, 0.0)
ob_node_001.lineart.crease_threshold = 0.0
ob_armature.parent = ob_node_001
ob_armature.location = (0.0, 0.0, 0.0)
ob_armature.lineart.crease_threshold = 0.0
ob_proxy.parent = ob_armature
ob_proxy.location = (0.0, 0.0, 0.0)
ob_proxy.rotation_mode = 'QUATERNION'
ob_proxy.rotation_quaternion = (1.0, 0.0, 0.0, 0.0)
ob_proxy.lineart.crease_threshold = 0.0
_vg = ob_proxy.vertex_groups.new(name='Bone_2')
for _i, _w in zip([24, 25, 26, 27, 28, 29, 32, 37, 38, 43, 44, 45, 54, 59, 60, 64, 69, 75, 78, 131, 134, 136, 137, 138, 139, 140, 143, 145, 146, 147, 148, 149, 150, 151, 152, 153, 154, 155, 156, 157, 158, 159, 160, 161, 162, 163, 164, 165, 166, 167, 168, 170, 175, 178, 182, 183, 186, 189, 195, 196, 198, 199, 200, 317, 335, 336, 337, 338], [0.4977, 0.5341, 0.04687, 0.04795, 0.5448, 0.4983, 0.02737, 0.05566, 0.02393, 0.02945, 0.05518, 0.02192, 0.02737, 0.02945, 0.02192, 0.02737, 0.02393, 0.02192, 0.02945, 0.04661, 0.04795, 0.911, 0.04661, 0.04687, 0.5448, 0.04795, 0.05403, 0.05518, 0.05566, 0.8137, 0.4983, 0.2883, 0.5166, 0.4977, 0.4332, 0.911, 0.8083, 0.4332, 0.5341, 0.5166, 0.8083, 0.911, 0.8137, 0.444, 0.2869, 0.444, 0.5448, 0.5199, 0.5448, 0.911, 0.8149, 0.01604, 0.2883, 0.02001, 0.01604, 0.02001, 0.02011, 0.8149, 0.01604, 0.2869, 0.01604, 0.02011, 0.5199, 0.02393, 0.04687, 0.5341, 0.5341, 0.8137]): _vg.add([_i], _w, 'REPLACE')
_vg = ob_proxy.vertex_groups.new(name='Bone_11')
for _i, _w in zip([1, 26, 27, 32, 34, 36, 37, 38, 43, 44, 45, 46, 54, 59, 60, 64, 69, 75, 78, 88, 90, 91, 92, 101, 131, 132, 134, 137, 138, 140, 141, 142, 143, 144, 145, 146, 297, 314, 317, 322, 335], [0.01184, 0.132, 0.1348, 0.07697, 0.01158, 0.01158, 0.1406, 0.06267, 0.08264, 0.1364, 0.05668, 0.01184, 0.07697, 0.08264, 0.05668, 0.07697, 0.06267, 0.05668, 0.08264, 0.07569, 0.01184, 0.07803, 0.01288, 0.01288, 0.5855, 0.07803, 0.1348, 0.5855, 0.132, 0.1348, 0.01158, 0.07569, 0.4579, 0.01184, 0.1364, 0.1406, 0.01158, 0.01184, 0.06267, 0.01158, 0.132]): _vg.add([_i], _w, 'REPLACE')
_vg = ob_proxy.vertex_groups.new(name='Bone_12')
for _i, _w in zip([0, 1, 2, 3, 4, 5, 6, 7, 8, 9, 10, 11, 12, 14, 15, 16, 17, 18, 19, 20, 21, 22, 23, 26, 27, 30, 31, 32, 33, 34, 35, 36, 37, 38, 39, 40, 41, 42, 43, 44, 45, 46, 47, 48, 49, 51, 54, 59, 60, 64, 69, 75, 78, 86, 87, 88, 89, 90, 91, 92, 93, 94, 95, 96, 97, 98, 99, 100, 101, 102, 103, 104, 105, 107, 108, 110, 111, 113, 114, 115, 119, 121, 122, 123, 124, 125, 126, 127, 128, 129, 130, 131, 132, 133, 134, 135, 137, 138, 140, 141, 142, 143, 144, 145, 146, 294, 295, 296, 297, 298, 299, 300, 301, 302, 304, 305, 306, 307, 308, 309, 310, 311, 312, 313, 314, 315, 316, 317, 318, 319, 320, 321, 322, 323, 324, 325, 328, 330, 331, 332, 333, 334, 335], [0.5135, 0.4739, 0.4922, 0.5096, 0.6451, 0.4926, 0.4926, 0.6451, 0.09362, 0.4922, 0.08636, 0.1152, 0.01134, 0.03162, 0.01051, 0.07051, 0.02619, 0.09362, 0.06412, 0.03162, 0.08636, 0.02619, 0.07051, 0.1185, 0.1266, 0.5096, 0.4877, 0.1323, 0.5096, 0.4775, 0.4881, 0.4775, 0.1462, 0.117, 0.5135, 0.4918, 0.4845, 0.5135, 0.1448, 0.1345, 0.1043, 0.4739, 0.4845, 0.4877, 0.4881, 0.4918, 0.1323, 0.1448, 0.1043, 0.1323, 0.117, 0.1043, 0.1448, 0.4926, 0.4809, 0.4293, 0.4922, 0.4739, 0.6491, 0.7506, 0.6451, 0.5135, 0.6735, 0.09849, 0.4809, 0.4926, 0.08636, 0.4922, 0.7506, 0.1113, 0.09362, 0.6735, 0.1152, 0.02673, 0.03162, 0.02619, 0.07459, 0.01134, 0.07051, 0.01051, 0.01051, 0.02673, 0.09849, 0.1049, 0.02619, 0.08636, 0.09362, 0.1113, 0.07459, 0.1152, 0.07051, 0.09628, 0.6491, 0.5096, 0.1266, 0.5135, 0.09628, 0.1185, 0.1266, 0.4775, 0.4293, 0.1152, 0.4739, 0.1345, 0.1462, 0.6735, 0.5135, 0.4922, 0.4775, 0.5096, 0.4926, 0.1049, 0.6735, 0.06412, 0.1049, 0.09362, 0.03162, 0.1152, 0.08636, 0.07051, 0.4877, 0.5096, 0.4881, 0.4881, 0.4739, 0.4918, 0.4845, 0.117, 0.4877, 0.4881, 0.4845, 0.4918, 0.4775, 0.5096, 0.1049, 0.6451, 0.03162, 0.02673, 0.06412, 0.01134, 0.03162, 0.06412, 0.1185]): _vg.add([_i], _w, 'REPLACE')
_vg = ob_proxy.vertex_groups.new(name='Bone_19')
for _i, _w in zip([1, 2, 4, 5, 6, 7, 8, 9, 10, 11, 12, 13, 14, 15, 16, 17, 18, 19, 20, 21, 22, 23, 34, 35, 36, 37, 38, 41, 44, 46, 47, 49, 69, 86, 87, 88, 89, 90, 91, 92, 93, 95, 96, 97, 98, 99, 100, 101, 102, 103, 104, 105, 106, 107, 108, 109, 110, 111, 112, 113, 114, 115, 116, 117, 118, 119, 120, 121, 122, 123, 124, 125, 126, 127, 128, 129, 130, 132, 141, 142, 143, 144, 145, 146, 294, 296, 297, 299, 300, 301, 302, 303, 304, 305, 306, 307, 308, 309, 312, 313, 314, 316, 317, 319, 320, 322, 324, 325, 326, 327, 328, 329, 330, 331, 332, 333, 334], [0.08616, 0.4282, 0.1891, 0.4384, 0.4384, 0.1891, 0.8437, 0.4282, 0.878, 0.8082, 0.1192, 0.1301, 0.822, 0.1029, 0.6002, 0.8388, 0.8437, 0.6202, 0.822, 0.878, 0.8388, 0.6002, 0.08794, 0.01768, 0.08794, 0.02635, 0.01012, 0.02125, 0.02565, 0.08616, 0.02125, 0.01768, 0.01012, 0.4384, 0.4842, 0.2678, 0.4282, 0.08616, 0.05258, 0.1448, 0.1891, 0.1698, 0.887, 0.4842, 0.4384, 0.878, 0.4282, 0.1448, 0.8515, 0.8437, 0.1698, 0.8082, 0.09505, 0.8756, 0.822, 0.1514, 0.8388, 0.6308, 0.07433, 0.1192, 0.6002, 0.1029, 0.07433, 0.09505, 0.1301, 0.1029, 0.1514, 0.8756, 0.887, 0.8535, 0.8388, 0.878, 0.8437, 0.8515, 0.6308, 0.8082, 0.6002, 0.05258, 0.08794, 0.2678, 0.04198, 0.08616, 0.02565, 0.02635, 0.1698, 0.4282, 0.08794, 0.4384, 0.8535, 0.1698, 0.6202, 0.1514, 0.8535, 0.8437, 0.822, 0.8082, 0.878, 0.6002, 0.01768, 0.01768, 0.08616, 0.02125, 0.01012, 0.01768, 0.02125, 0.08794, 0.8535, 0.1891, 0.1301, 0.09505, 0.822, 0.1514, 0.8756, 0.6202, 0.1192, 0.822, 0.6202]): _vg.add([_i], _w, 'REPLACE')
_vg = ob_proxy.vertex_groups.new(name='Bone_20')
for _i, _w in zip([8, 10, 11, 12, 13, 14, 15, 16, 17, 18, 19, 20, 21, 22, 23, 96, 99, 102, 103, 105, 106, 107, 108, 109, 110, 111, 112, 113, 114, 115, 116, 117, 118, 119, 120, 121, 122, 123, 124, 125, 126, 127, 128, 129, 130, 300, 302, 303, 304, 305, 306, 307, 308, 309, 324, 326, 327, 328, 329, 330, 331, 332, 333, 334], [0.04516, 0.02289, 0.05606, 0.8695, 0.8699, 0.1463, 0.8865, 0.3188, 0.135, 0.04516, 0.3157, 0.1463, 0.02289, 0.135, 0.3188, 0.01455, 0.02289, 0.03727, 0.04516, 0.05606, 0.905, 0.09767, 0.1463, 0.8486, 0.135, 0.2946, 0.9257, 0.8695, 0.3188, 0.8865, 0.9257, 0.905, 0.8699, 0.8865, 0.8486, 0.09767, 0.01455, 0.02762, 0.135, 0.02289, 0.04516, 0.03727, 0.2946, 0.05606, 0.3188, 0.02762, 0.3157, 0.8486, 0.02762, 0.04516, 0.1463, 0.05606, 0.02289, 0.3188, 0.02762, 0.8699, 0.905, 0.1463, 0.8486, 0.09767, 0.3157, 0.8695, 0.1463, 0.3157]): _vg.add([_i], _w, 'REPLACE')
_vg = ob_proxy.vertex_groups.new(name='Bone_16')
for _i, _w in zip([3, 4, 5, 6, 7, 8, 18, 26, 27, 30, 31, 32, 33, 34, 35, 36, 43, 45, 48, 49, 50, 54, 55, 56, 59, 60, 62, 63, 64, 70, 71, 75, 78, 83, 86, 87, 88, 91, 92, 93, 95, 97, 98, 101, 103, 104, 123, 126, 131, 132, 133, 134, 137, 138, 140, 141, 142, 294, 297, 298, 299, 300, 301, 304, 305, 310, 311, 312, 313, 318, 319, 322, 323, 324, 325, 335], [0.4904, 0.1516, 0.06895, 0.06895, 0.1516, 0.01755, 0.01755, 0.6003, 0.03134, 0.4904, 0.5123, 0.6777, 0.4904, 0.423, 0.4942, 0.423, 0.0197, 0.01718, 0.5123, 0.4942, 0.115, 0.6777, 0.4818, 0.09079, 0.0197, 0.01718, 0.4841, 0.4818, 0.6777, 0.09079, 0.115, 0.01718, 0.0197, 0.4841, 0.06895, 0.01689, 0.1125, 0.1109, 0.04709, 0.1516, 0.01374, 0.01689, 0.06895, 0.04709, 0.01755, 0.01374, 0.01399, 0.01755, 0.1367, 0.1109, 0.4904, 0.03134, 0.1367, 0.6003, 0.03134, 0.423, 0.1125, 0.01374, 0.423, 0.4904, 0.06895, 0.01399, 0.01374, 0.01399, 0.01755, 0.5123, 0.4904, 0.4942, 0.4942, 0.5123, 0.4942, 0.423, 0.4904, 0.01399, 0.1516, 0.6003]): _vg.add([_i], _w, 'REPLACE')
_vg = ob_proxy.vertex_groups.new(name='Bone_13')
for _i, _w in zip([0, 1, 2, 4, 7, 9, 10, 11, 16, 21, 23, 39, 40, 41, 42, 46, 47, 51, 52, 53, 61, 68, 73, 74, 79, 80, 87, 89, 90, 93, 94, 95, 97, 99, 100, 104, 105, 114, 125, 129, 130, 135, 144, 294, 295, 296, 301, 307, 308, 309, 314, 315, 316, 320, 321, 325], [0.4865, 0.4281, 0.07962, 0.01415, 0.01415, 0.07962, 0.01275, 0.02049, 0.01057, 0.01275, 0.01057, 0.4865, 0.5082, 0.4942, 0.4865, 0.4281, 0.4942, 0.5082, 0.4799, 0.09756, 0.1077, 0.4854, 0.09756, 0.1077, 0.4854, 0.4799, 0.018, 0.07962, 0.4281, 0.01415, 0.4865, 0.1429, 0.018, 0.01275, 0.07962, 0.1429, 0.02049, 0.01057, 0.01275, 0.02049, 0.01057, 0.4865, 0.4281, 0.1429, 0.4865, 0.07962, 0.1429, 0.02049, 0.01275, 0.01057, 0.4281, 0.5082, 0.4942, 0.4942, 0.5082, 0.01415]): _vg.add([_i], _w, 'REPLACE')
_vg = ob_proxy.vertex_groups.new(name='Bone_17')
for _i, _w in zip([50, 55, 56, 57, 58, 62, 63, 65, 66, 70, 71, 72, 82, 83, 201, 202, 203, 204, 205, 206, 207, 208, 222, 339], [0.8678, 0.5182, 0.8932, 0.1498, 0.7279, 0.5159, 0.5182, 0.4905, 0.1498, 0.8932, 0.8678, 0.757, 0.4905, 0.5159, 0.757, 0.1901, 0.7279, 0.1639, 0.1901, 0.0552, 0.1639, 0.1652, 0.0552, 0.1652]): _vg.add([_i], _w, 'REPLACE')
_vg = ob_proxy.vertex_groups.new(name='Bone_14')
for _i, _w in zip([52, 53, 61, 67, 68, 73, 74, 76, 77, 79, 80, 81, 84, 85, 209, 210, 211, 212, 213, 214, 215, 216, 232, 340], [0.5201, 0.8876, 0.8736, 0.1497, 0.5146, 0.8876, 0.8736, 0.7584, 0.7264, 0.5146, 0.5201, 0.4904, 0.4904, 0.7584, 0.1515, 0.2053, 0.1497, 0.05845, 0.1515, 0.7264, 0.1508, 0.2053, 0.1508, 0.05845]): _vg.add([_i], _w, 'REPLACE')
_vg = ob_proxy.vertex_groups.new(name='Bone_18')
for _i, _w in zip([50, 56, 57, 58, 65, 66, 70, 71, 72, 82, 201, 202, 203, 204, 205, 206, 207, 208, 217, 218, 219, 220, 221, 222, 223, 224, 225, 226, 339, 341, 342, 343, 344, 345], [0.01716, 0.01597, 0.8502, 0.2721, 0.5095, 0.8502, 0.01597, 0.01716, 0.243, 0.5095, 0.243, 0.8099, 0.2721, 0.8361, 0.8099, 0.9448, 0.8361, 0.8348, 1.0, 1.0, 1.0, 1.0, 1.0, 0.9448, 1.0, 1.0, 1.0, 1.0, 0.8348, 1.0, 1.0, 1.0, 1.0, 1.0]): _vg.add([_i], _w, 'REPLACE')
_vg = ob_proxy.vertex_groups.new(name='Bone_15')
for _i, _w in zip([53, 61, 67, 73, 74, 76, 77, 81, 84, 85, 209, 210, 211, 212, 213, 214, 215, 216, 227, 228, 229, 230, 231, 232, 233, 234, 235, 236, 340, 346, 347, 348, 349, 350], [0.01481, 0.01865, 0.8503, 0.01481, 0.01865, 0.2416, 0.2736, 0.5096, 0.5096, 0.2416, 0.8485, 0.7947, 0.8503, 0.9416, 0.8485, 0.2736, 0.8492, 0.7947, 1.0, 1.0, 1.0, 1.0, 1.0, 0.8492, 1.0, 1.0, 1.0, 1.0, 0.9416, 1.0, 1.0, 1.0, 1.0, 1.0]): _vg.add([_i], _w, 'REPLACE')
_vg = ob_proxy.vertex_groups.new(name='Bone_7')
for _i, _w in zip([24, 25, 136, 147, 149, 150, 151, 152, 153, 154, 155, 156, 157, 158, 159, 160, 161, 163, 167, 168, 169, 170, 171, 173, 174, 175, 176, 177, 178, 179, 180, 181, 182, 183, 185, 189, 336, 337, 338], [0.5023, 0.4659, 0.04557, 0.0931, 0.6732, 0.4716, 0.5023, 0.4968, 0.04557, 0.1699, 0.4968, 0.4659, 0.4716, 0.1699, 0.04557, 0.0931, 0.0412, 0.0412, 0.04557, 0.02222, 0.4883, 0.1825, 0.01795, 0.5136, 0.4883, 0.6732, 0.02324, 0.01795, 0.8223, 0.5136, 0.01551, 0.02324, 0.1825, 0.8223, 0.01551, 0.02222, 0.4659, 0.4659, 0.0931]): _vg.add([_i], _w, 'REPLACE')
_vg = ob_proxy.vertex_groups.new(name='Bone_3')
for _i, _w in zip([28, 29, 136, 139, 147, 148, 152, 153, 154, 155, 158, 159, 160, 161, 162, 163, 164, 165, 166, 167, 168, 186, 187, 188, 189, 190, 191, 192, 193, 194, 195, 196, 198, 199, 200, 243, 245, 251, 338], [0.4552, 0.5017, 0.04347, 0.4552, 0.09323, 0.5017, 0.0404, 0.04347, 0.0218, 0.0404, 0.0218, 0.04347, 0.09323, 0.4849, 0.6763, 0.4849, 0.4552, 0.4676, 0.4552, 0.04347, 0.1629, 0.8221, 0.5135, 0.02323, 0.1629, 0.02323, 0.5135, 0.4883, 0.01795, 0.4883, 0.1824, 0.6763, 0.1824, 0.8221, 0.4676, 0.01547, 0.01795, 0.01547, 0.09323]): _vg.add([_i], _w, 'REPLACE')
_vg = ob_proxy.vertex_groups.new(name='Bone_8')
for _i, _w in zip([149, 150, 152, 155, 157, 169, 170, 171, 172, 173, 174, 175, 176, 177, 178, 179, 180, 181, 182, 183, 184, 185, 237, 238, 239, 240, 241, 242, 253, 254, 256, 259, 260, 285, 286, 351, 362], [0.03856, 0.01187, 0.02955, 0.02955, 0.01187, 0.5117, 0.8015, 0.7476, 0.1208, 0.4864, 0.5117, 0.03856, 0.7791, 0.7476, 0.1577, 0.4864, 0.09523, 0.7791, 0.8015, 0.1577, 0.1208, 0.09523, 0.1856, 0.2127, 0.03735, 0.2127, 0.04197, 0.03735, 0.04197, 0.01548, 0.01946, 0.01548, 0.01946, 0.1856, 0.2127, 0.1856, 0.1856]): _vg.add([_i], _w, 'REPLACE')
_vg = ob_proxy.vertex_groups.new(name='Bone_4')
for _i, _w in zip([161, 162, 163, 165, 186, 187, 188, 190, 191, 192, 193, 194, 195, 196, 197, 198, 199, 200, 243, 244, 245, 246, 247, 248, 249, 250, 251, 252, 262, 263, 265, 266, 268, 275, 282, 358, 359], [0.02994, 0.03679, 0.02994, 0.01256, 0.1577, 0.4865, 0.7791, 0.7791, 0.4865, 0.5117, 0.7476, 0.5117, 0.8016, 0.03679, 0.1212, 0.8016, 0.1577, 0.01256, 0.09498, 0.2128, 0.7476, 0.1856, 0.2128, 0.1212, 0.04424, 0.1856, 0.09498, 0.03564, 0.03564, 0.02054, 0.01478, 0.04424, 0.01478, 0.02054, 0.1856, 0.2128, 0.1856]): _vg.add([_i], _w, 'REPLACE')
_vg = ob_proxy.vertex_groups.new(name='Bone_9')
for _i, _w in zip([171, 172, 176, 177, 180, 181, 184, 185, 237, 238, 239, 240, 241, 242, 253, 254, 255, 256, 257, 258, 259, 260, 261, 273, 274, 277, 281, 285, 286, 287, 289, 290, 351, 352, 353, 361, 362, 363, 364, 366], [0.2074, 0.8671, 0.1739, 0.2074, 0.8789, 0.1739, 0.8671, 0.8789, 0.6781, 0.6436, 0.9306, 0.6436, 0.9293, 0.9306, 0.9293, 0.08574, 0.9715, 0.09244, 0.97, 0.9715, 0.08574, 0.09244, 0.9715, 0.02475, 0.01086, 0.01086, 0.02568, 0.6781, 0.6436, 0.02568, 0.01086, 0.02475, 0.6781, 0.97, 0.97, 0.02475, 0.6781, 0.02568, 0.02568, 0.02475]): _vg.add([_i], _w, 'REPLACE')
_vg = ob_proxy.vertex_groups.new(name='Bone_5')
for _i, _w in zip([188, 190, 193, 197, 243, 244, 245, 246, 247, 248, 249, 250, 251, 252, 262, 263, 264, 265, 266, 267, 268, 269, 270, 271, 272, 275, 279, 282, 283, 284, 291, 292, 354, 355, 356, 358, 359, 360, 367, 368], [0.174, 0.174, 0.2073, 0.8663, 0.8795, 0.6443, 0.2073, 0.6776, 0.6443, 0.8663, 0.9251, 0.6776, 0.8795, 0.9342, 0.9342, 0.09777, 0.967, 0.08151, 0.9251, 0.974, 0.08151, 0.967, 0.974, 0.01068, 0.02467, 0.09777, 0.02576, 0.6776, 0.02467, 0.02576, 0.02467, 0.01068, 0.974, 0.967, 0.01068, 0.6443, 0.6776, 0.02576, 0.02576, 0.02467]): _vg.add([_i], _w, 'REPLACE')
_vg = ob_proxy.vertex_groups.new(name='Bone_10')
for _i, _w in zip([171, 172, 176, 177, 180, 181, 184, 185, 237, 238, 239, 240, 241, 242, 253, 254, 255, 256, 257, 258, 259, 260, 261, 273, 274, 277, 278, 280, 281, 285, 286, 287, 288, 289, 290, 351, 352, 353, 361, 362, 363, 364, 365, 366], [0.02706, 0.01213, 0.02376, 0.02706, 0.01038, 0.02376, 0.01213, 0.01038, 0.1363, 0.1437, 0.03203, 0.1437, 0.02874, 0.03203, 0.02874, 0.8988, 0.02845, 0.8881, 0.02997, 0.02845, 0.8988, 0.8881, 0.02845, 0.9752, 0.9891, 0.9891, 1.0, 1.0, 0.9743, 0.1363, 0.1437, 0.9743, 1.0, 0.9891, 0.9752, 0.1363, 0.02997, 0.02997, 0.9752, 0.1363, 0.9743, 0.9743, 1.0, 0.9752]): _vg.add([_i], _w, 'REPLACE')
_vg = ob_proxy.vertex_groups.new(name='Bone_6')
for _i, _w in zip([188, 190, 193, 197, 243, 244, 245, 246, 247, 248, 249, 250, 251, 252, 262, 263, 264, 265, 266, 267, 268, 269, 270, 271, 272, 275, 276, 279, 282, 283, 284, 291, 292, 293, 354, 355, 356, 357, 358, 359, 360, 367, 368, 369], [0.02364, 0.02364, 0.02717, 0.01251, 0.01008, 0.1429, 0.02717, 0.1368, 0.1429, 0.01251, 0.03067, 0.1368, 0.01008, 0.03014, 0.03014, 0.8817, 0.03304, 0.9037, 0.03067, 0.02596, 0.9037, 0.03304, 0.02596, 0.9893, 0.9753, 0.8817, 1.0, 0.9742, 0.1368, 0.9753, 0.9742, 0.9753, 0.9893, 1.0, 0.02596, 0.03304, 0.9893, 1.0, 0.1429, 0.1368, 0.9742, 0.9742, 0.9753, 1.0]): _vg.add([_i], _w, 'REPLACE')
_m = ob_proxy.modifiers.new('Armature', 'ARMATURE')
_m.object = ob_armature

# ---- collection membership
col_collection.objects.link(ob_light)
col_collection.objects.link(ob_camera)
col_collection.objects.link(ob_node)
col_collection.objects.link(ob_node_001)
col_collection.objects.link(ob_armature)
col_collection.objects.link(ob_proxy)

# ---- scene / render settings (as saved in the file)
scene.camera = ob_camera
scene.frame_start = 1; scene.frame_end = 250; scene.frame_set(1)
scene.render.engine = 'BLENDER_EEVEE_NEXT'
scene.cycles.use_denoising = False
scene.cycles.samples = 128
scene.cycles.sampling_pattern = 'TABULATED_SOBOL'
scene.cycles.use_adaptive_sampling = False
scene.cycles.use_light_tree = False
scene.view_settings.view_transform = 'Filmic'
bpy.context.view_layer.update()
